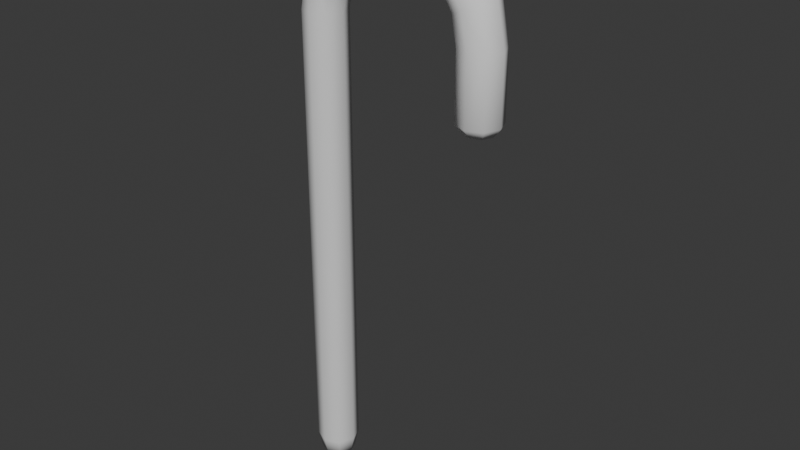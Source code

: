 # Source: bat_candycane.blend  (saved by Blender 5.0.118; exported with 4.5.12 LTS)
import bpy
from mathutils import Matrix  # noqa: F401  (used for matrix-valued properties, if any)

bpy.ops.wm.read_factory_settings(use_empty=True)
scene = bpy.context.scene
scene.name = 'Scene'

# ---- collections
col_collection = bpy.data.collections.new('Collection'); scene.collection.children.link(col_collection)

# ---- world
world_world = bpy.data.worlds.new('World'); scene.world = world_world
world_world.use_nodes = True; world_world.node_tree.nodes.clear()
_N = world_world.node_tree.nodes; _L = world_world.node_tree.links
n0 = _N.new('ShaderNodeOutputWorld'); n0.name = 'World Output'; n0.location = (300, 300)
n1 = _N.new('ShaderNodeBackground'); n1.name = 'Background'; n1.location = (10, 300)
n1.inputs[0].default_value = (0.05088, 0.05088, 0.05088, 1.0)
_L.new(n1.outputs[0], n0.inputs[0])
n0.is_active_output = True
world_world.color = (0.05088, 0.05088, 0.05088)
world_world.use_sun_shadow = False
world_world.sun_shadow_jitter_overblur = 0.0

# ---- meshes
me_torus = bpy.data.meshes.new('Torus')
me_torus.from_pydata([(0.2597, 6.741e-10, 0.3124), (0.2512, -0.0204, 0.3124), (0.2308, -0.02885, 0.3124), (0.2104, -0.0204, 0.3124), (0.202, 6.741e-10, 0.3124), (0.2104, 0.0204, 0.3124), (0.2308, 0.02885, 0.3124), (0.2512, 0.0204, 0.3124), (0.2487, -4.589e-11, 0.3676), (0.2409, -0.0204, 0.3643), (0.222, -0.02885, 0.3565), (0.2032, -0.0204, 0.3487), (0.1954, -4.589e-11, 0.3455), (0.2032, 0.0204, 0.3487), (0.222, 0.02885, 0.3565), (0.2409, 0.0204, 0.3643), (0.2174, -4.589e-11, 0.4144), (0.2115, -0.0204, 0.4084), (0.197, -0.02885, 0.394), (0.1826, -0.0204, 0.3796), (0.1766, -4.589e-11, 0.3736), (0.1826, 0.0204, 0.3796), (0.197, 0.02885, 0.394), (0.2115, 0.0204, 0.4084), (0.1706, -9.766e-09, 0.4457), (0.1674, -0.0204, 0.4378), (0.1596, -0.02885, 0.419), (0.1518, -0.0204, 0.4001), (0.1485, -4.906e-09, 0.3923), (0.1518, 0.0204, 0.4001), (0.1596, 0.02885, 0.419), (0.1674, 0.0204, 0.4378), (0.1154, -9.766e-09, 0.4566), (0.1154, -0.0204, 0.4482), (0.1154, -0.02885, 0.4278), (0.1154, -0.0204, 0.4074), (0.1154, -4.589e-11, 0.3989), (0.1154, 0.0204, 0.4074), (0.1154, 0.02885, 0.4278), (0.1154, 0.0204, 0.4482), (0.06021, -9.766e-09, 0.4457), (0.06344, -0.0204, 0.4378), (0.07125, -0.02885, 0.419), (0.07905, -0.0204, 0.4001), (0.08229, -4.906e-09, 0.3923), (0.07905, 0.0204, 0.4001), (0.07125, 0.02885, 0.419), (0.06344, 0.0204, 0.4378), (0.0134, -4.589e-11, 0.4144), (0.01938, -0.0204, 0.4084), (0.0338, -0.02885, 0.394), (0.04823, -0.0204, 0.3796), (0.05421, -4.589e-11, 0.3736), (0.04823, 0.0204, 0.3796), (0.0338, 0.02885, 0.394), (0.01938, 0.0204, 0.4084), (-0.01787, -4.589e-11, 0.3676), (-0.01006, -0.0204, 0.3643), (0.008785, -0.02885, 0.3565), (0.02763, -0.0204, 0.3487), (0.03544, -4.589e-11, 0.3455), (0.02763, 0.0204, 0.3487), (0.008785, 0.02885, 0.3565), (-0.01006, 0.0204, 0.3643), (-0.02885, 6.741e-10, 0.3124), (-0.0204, -0.0204, 0.3124), (0.0, -0.02885, 0.3124), (0.0204, -0.0204, 0.3124), (0.02885, 6.741e-10, 0.3124), (0.0204, 0.0204, 0.3124), (0.0, 0.02885, 0.3124), (-0.0204, 0.0204, 0.3124), (0.2502, 4.522e-10, 0.2124), (0.2445, -0.01369, 0.2124), (0.2308, -0.01935, 0.2124), (0.2171, -0.01369, 0.2124), (0.2115, 4.522e-10, 0.2124), (0.2171, 0.01369, 0.2124), (0.2308, 0.01935, 0.2124), (0.2445, 0.01369, 0.2124), (0.2512, 0.0204, 0.2242), (0.2308, 0.02885, 0.2242), (0.2104, 0.0204, 0.2242), (0.202, 6.741e-10, 0.2242), (0.2104, -0.0204, 0.2242), (0.2308, -0.02885, 0.2242), (0.2512, -0.0204, 0.2242), (0.2597, 6.741e-10, 0.2242), (-0.0204, 0.0204, -0.3124), (0.0, 0.02885, -0.3124), (0.0204, 0.0204, -0.3124), (0.02885, 6.741e-10, -0.3124), (0.0204, -0.0204, -0.3124), (0.0, -0.02885, -0.3124), (-0.0204, -0.0204, -0.3124), (-0.02885, 6.741e-10, -0.3124), (0.2308, -2.328e-10, 0.2124), (-0.01642, 0.01642, -0.3373), (0.0, 0.02322, -0.3373), (0.01642, 0.01642, -0.3373), (0.02322, 5.589e-10, -0.3373), (0.01642, -0.01642, -0.3373), (0.0, -0.02322, -0.3373), (-0.01642, -0.01642, -0.3373), (-0.02322, 5.589e-10, -0.3373), (1.49e-08, 9.313e-10, -0.3373)], [], [(0, 8, 9, 1), (1, 9, 10, 2), (2, 10, 11, 3), (3, 11, 12, 4), (4, 12, 13, 5), (5, 13, 14, 6), (6, 14, 15, 7), (7, 15, 8, 0), (8, 16, 17, 9), (9, 17, 18, 10), (10, 18, 19, 11), (11, 19, 20, 12), (12, 20, 21, 13), (13, 21, 22, 14), (14, 22, 23, 15), (15, 23, 16, 8), (16, 24, 25, 17), (17, 25, 26, 18), (18, 26, 27, 19), (19, 27, 28, 20), (20, 28, 29, 21), (21, 29, 30, 22), (22, 30, 31, 23), (23, 31, 24, 16), (24, 32, 33, 25), (25, 33, 34, 26), (26, 34, 35, 27), (27, 35, 36, 28), (28, 36, 37, 29), (29, 37, 38, 30), (30, 38, 39, 31), (31, 39, 32, 24), (32, 40, 41, 33), (33, 41, 42, 34), (34, 42, 43, 35), (35, 43, 44, 36), (36, 44, 45, 37), (37, 45, 46, 38), (38, 46, 47, 39), (39, 47, 40, 32), (40, 48, 49, 41), (41, 49, 50, 42), (42, 50, 51, 43), (43, 51, 52, 44), (44, 52, 53, 45), (45, 53, 54, 46), (46, 54, 55, 47), (47, 55, 48, 40), (48, 56, 57, 49), (49, 57, 58, 50), (50, 58, 59, 51), (51, 59, 60, 52), (52, 60, 61, 53), (53, 61, 62, 54), (54, 62, 63, 55), (55, 63, 56, 48), (56, 64, 65, 57), (57, 65, 66, 58), (58, 66, 67, 59), (59, 67, 68, 60), (60, 68, 69, 61), (61, 69, 70, 62), (62, 70, 71, 63), (63, 71, 64, 56), (84, 83, 76, 75), (85, 84, 75, 74), (87, 86, 73, 72), (86, 85, 74, 73), (80, 87, 72, 79), (81, 80, 79, 78), (83, 82, 77, 76), (82, 81, 78, 77), (0, 1, 86, 87), (7, 0, 87, 80), (6, 7, 80, 81), (5, 6, 81, 82), (3, 4, 83, 84), (4, 5, 82, 83), (2, 3, 84, 85), (1, 2, 85, 86), (68, 67, 92, 91), (65, 64, 95, 94), (69, 68, 91, 90), (67, 66, 93, 92), (66, 65, 94, 93), (71, 70, 89, 88), (70, 69, 90, 89), (64, 71, 88, 95), (73, 74, 96, 72), (74, 75, 76, 96), (72, 96, 78, 79), (96, 76, 77, 78), (88, 89, 98, 97), (90, 91, 100, 99), (93, 94, 103, 102), (92, 93, 102, 101), (91, 92, 101, 100), (94, 95, 104, 103), (95, 88, 97, 104), (89, 90, 99, 98), (98, 105, 104, 97), (105, 102, 103, 104), (99, 100, 105, 98), (100, 101, 102, 105)])
me_torus.polygons.foreach_set('use_smooth', [True] * 104)
_uv = me_torus.uv_layers.new(name='UVMap')
_uv.uv.foreach_set('vector', [0.3643, 0.8116, 0.3196, 0.8046, 0.3165, 0.7893, 0.3586, 0.7959, 0.3586, 0.7959, 0.3165, 0.7893, 0.3092, 0.7523, 0.345, 0.7579, 0.345, 0.7579, 0.3092, 0.7523, 0.3018, 0.7152, 0.3313, 0.7199, 0.3313, 0.7199, 0.3018, 0.7152, 0.2988, 0.6999, 0.3256, 0.7041, 0.3256, 0.7041, 0.2988, 0.6999, 0.3018, 0.7152, 0.3313, 0.7199, 0.3313, 0.7199, 0.3018, 0.7152, 0.3092, 0.7523, 0.345, 0.7579, 0.345, 0.7579, 0.3092, 0.7523, 0.3165, 0.7893, 0.3586, 0.7959, 0.3586, 0.7959, 0.3165, 0.7893, 0.3196, 0.8046, 0.3643, 0.8116, 0.3196, 0.8046, 0.2669, 0.7577, 0.267, 0.7452, 0.3165, 0.7893, 0.3165, 0.7893, 0.267, 0.7452, 0.2671, 0.7148, 0.3092, 0.7523, 0.3092, 0.7523, 0.2671, 0.7148, 0.2672, 0.6844, 0.3018, 0.7152, 0.3018, 0.7152, 0.2672, 0.6844, 0.2672, 0.6718, 0.2988, 0.6999, 0.2988, 0.6999, 0.2672, 0.6718, 0.2672, 0.6844, 0.3018, 0.7152, 0.3018, 0.7152, 0.2672, 0.6844, 0.2671, 0.7148, 0.3092, 0.7523, 0.3092, 0.7523, 0.2671, 0.7148, 0.267, 0.7452, 0.3165, 0.7893, 0.3165, 0.7893, 0.267, 0.7452, 0.2669, 0.7577, 0.3196, 0.8046, 0.2669, 0.7577, 0.2144, 0.6782, 0.2175, 0.6702, 0.267, 0.7452, 0.267, 0.7452, 0.2175, 0.6702, 0.225, 0.6511, 0.2671, 0.7148, 0.2671, 0.7148, 0.225, 0.6511, 0.2326, 0.632, 0.2672, 0.6844, 0.2672, 0.6844, 0.2326, 0.632, 0.2357, 0.624, 0.2672, 0.6718, 0.2672, 0.6718, 0.2357, 0.624, 0.2326, 0.632, 0.2672, 0.6844, 0.2672, 0.6844, 0.2326, 0.632, 0.225, 0.6511, 0.2671, 0.7148, 0.2671, 0.7148, 0.225, 0.6511, 0.2175, 0.6702, 0.267, 0.7452, 0.267, 0.7452, 0.2175, 0.6702, 0.2144, 0.6782, 0.2669, 0.7577, 0.2144, 0.6782, 0.17, 0.578, 0.1757, 0.5759, 0.2175, 0.6702, 0.2175, 0.6702, 0.1757, 0.5759, 0.1895, 0.571, 0.225, 0.6511, 0.225, 0.6511, 0.1895, 0.571, 0.2033, 0.566, 0.2326, 0.632, 0.2326, 0.632, 0.2033, 0.566, 0.209, 0.5639, 0.2357, 0.624, 0.2357, 0.624, 0.209, 0.5639, 0.2033, 0.566, 0.2326, 0.632, 0.2326, 0.632, 0.2033, 0.566, 0.1895, 0.571, 0.225, 0.6511, 0.225, 0.6511, 0.1895, 0.571, 0.1757, 0.5759, 0.2175, 0.6702, 0.2175, 0.6702, 0.1757, 0.5759, 0.17, 0.578, 0.2144, 0.6782, 0.17, 0.578, 0.1404, 0.4725, 0.1479, 0.4766, 0.1757, 0.5759, 0.1757, 0.5759, 0.1479, 0.4766, 0.1659, 0.4866, 0.1895, 0.571, 0.1895, 0.571, 0.1659, 0.4866, 0.1838, 0.4965, 0.2033, 0.566, 0.2033, 0.566, 0.1838, 0.4965, 0.1913, 0.5006, 0.209, 0.5639, 0.209, 0.5639, 0.1913, 0.5006, 0.1838, 0.4965, 0.2033, 0.566, 0.2033, 0.566, 0.1838, 0.4965, 0.1659, 0.4866, 0.1895, 0.571, 0.1895, 0.571, 0.1659, 0.4866, 0.1479, 0.4766, 0.1757, 0.5759, 0.1757, 0.5759, 0.1479, 0.4766, 0.1404, 0.4725, 0.17, 0.578, 0.1404, 0.4725, 0.1302, 0.3777, 0.1383, 0.3874, 0.1479, 0.4766, 0.1479, 0.4766, 0.1383, 0.3874, 0.1577, 0.4107, 0.1659, 0.4866, 0.1659, 0.4866, 0.1577, 0.4107, 0.1771, 0.4341, 0.1838, 0.4965, 0.1838, 0.4965, 0.1771, 0.4341, 0.1852, 0.4438, 0.1913, 0.5006, 0.1913, 0.5006, 0.1852, 0.4438, 0.1771, 0.4341, 0.1838, 0.4965, 0.1838, 0.4965, 0.1771, 0.4341, 0.1577, 0.4107, 0.1659, 0.4866, 0.1659, 0.4866, 0.1577, 0.4107, 0.1383, 0.3874, 0.1479, 0.4766, 0.1479, 0.4766, 0.1383, 0.3874, 0.1302, 0.3777, 0.1404, 0.4725, 0.1302, 0.3777, 0.141, 0.308, 0.1484, 0.3218, 0.1383, 0.3874, 0.1383, 0.3874, 0.1484, 0.3218, 0.1663, 0.355, 0.1577, 0.4107, 0.1577, 0.4107, 0.1663, 0.355, 0.1842, 0.3882, 0.1771, 0.4341, 0.1771, 0.4341, 0.1842, 0.3882, 0.1916, 0.402, 0.1852, 0.4438, 0.1852, 0.4438, 0.1916, 0.402, 0.1842, 0.3882, 0.1771, 0.4341, 0.1771, 0.4341, 0.1842, 0.3882, 0.1663, 0.355, 0.1577, 0.4107, 0.1577, 0.4107, 0.1663, 0.355, 0.1484, 0.3218, 0.1383, 0.3874, 0.1383, 0.3874, 0.1484, 0.3218, 0.141, 0.308, 0.1302, 0.3777, 0.141, 0.308, 0.171, 0.2741, 0.1766, 0.2899, 0.1484, 0.3218, 0.1484, 0.3218, 0.1766, 0.2899, 0.1903, 0.3279, 0.1663, 0.355, 0.1663, 0.355, 0.1903, 0.3279, 0.204, 0.3659, 0.1842, 0.3882, 0.1842, 0.3882, 0.204, 0.3659, 0.2096, 0.3816, 0.1916, 0.402, 0.1916, 0.402, 0.2096, 0.3816, 0.204, 0.3659, 0.1842, 0.3882, 0.1842, 0.3882, 0.204, 0.3659, 0.1903, 0.3279, 0.1663, 0.355, 0.1663, 0.355, 0.1903, 0.3279, 0.1766, 0.2899, 0.1484, 0.3218, 0.1484, 0.3218, 0.1766, 0.2899, 0.171, 0.2741, 0.141, 0.308, 0.391, 0.6984, 0.3853, 0.6827, 0.3996, 0.6975, 0.4034, 0.708, 0.4046, 0.7364, 0.391, 0.6984, 0.4034, 0.708, 0.4126, 0.7335, 0.424, 0.7901, 0.4183, 0.7744, 0.4218, 0.759, 0.4256, 0.7696, 0.4183, 0.7744, 0.4046, 0.7364, 0.4126, 0.7335, 0.4218, 0.759, 0.4183, 0.7744, 0.424, 0.7901, 0.4256, 0.7696, 0.4218, 0.759, 0.4046, 0.7364, 0.4183, 0.7744, 0.4218, 0.759, 0.4126, 0.7335, 0.3853, 0.6827, 0.391, 0.6984, 0.4034, 0.708, 0.3996, 0.6975, 0.391, 0.6984, 0.4046, 0.7364, 0.4126, 0.7335, 0.4034, 0.708, 0.3643, 0.8116, 0.3586, 0.7959, 0.4183, 0.7744, 0.424, 0.7901, 0.3586, 0.7959, 0.3643, 0.8116, 0.424, 0.7901, 0.4183, 0.7744, 0.345, 0.7579, 0.3586, 0.7959, 0.4183, 0.7744, 0.4046, 0.7364, 0.3313, 0.7199, 0.345, 0.7579, 0.4046, 0.7364, 0.391, 0.6984, 0.3313, 0.7199, 0.3256, 0.7041, 0.3853, 0.6827, 0.391, 0.6984, 0.3256, 0.7041, 0.3313, 0.7199, 0.391, 0.6984, 0.3853, 0.6827, 0.345, 0.7579, 0.3313, 0.7199, 0.391, 0.6984, 0.4046, 0.7364, 0.3586, 0.7959, 0.345, 0.7579, 0.4046, 0.7364, 0.4183, 0.7744, 0.2096, 0.3816, 0.204, 0.3659, 0.6269, 0.2138, 0.6326, 0.2295, 0.1766, 0.2899, 0.171, 0.2741, 0.5939, 0.122, 0.5996, 0.1378, 0.204, 0.3659, 0.2096, 0.3816, 0.6326, 0.2295, 0.6269, 0.2138, 0.204, 0.3659, 0.1903, 0.3279, 0.6132, 0.1758, 0.6269, 0.2138, 0.1903, 0.3279, 0.1766, 0.2899, 0.5996, 0.1378, 0.6132, 0.1758, 0.1766, 0.2899, 0.1903, 0.3279, 0.6132, 0.1758, 0.5996, 0.1378, 0.1903, 0.3279, 0.204, 0.3659, 0.6269, 0.2138, 0.6132, 0.1758, 0.171, 0.2741, 0.1766, 0.2899, 0.5996, 0.1378, 0.5939, 0.122, 0.4218, 0.759, 0.4126, 0.7335, 0.4126, 0.7335, 0.4256, 0.7696, 0.4126, 0.7335, 0.4034, 0.708, 0.3996, 0.6975, 0.4126, 0.7335, 0.4256, 0.7696, 0.4126, 0.7335, 0.4126, 0.7335, 0.4218, 0.759, 0.4126, 0.7335, 0.3996, 0.6975, 0.4034, 0.708, 0.4126, 0.7335, 0.5996, 0.1378, 0.6132, 0.1758, 0.6301, 0.1697, 0.6191, 0.1391, 0.6269, 0.2138, 0.6326, 0.2295, 0.6457, 0.2129, 0.6411, 0.2003, 0.6132, 0.1758, 0.5996, 0.1378, 0.6191, 0.1391, 0.6301, 0.1697, 0.6269, 0.2138, 0.6132, 0.1758, 0.6301, 0.1697, 0.6411, 0.2003, 0.6326, 0.2295, 0.6269, 0.2138, 0.6411, 0.2003, 0.6457, 0.2129, 0.5996, 0.1378, 0.5939, 0.122, 0.6146, 0.1264, 0.6191, 0.1391, 0.5939, 0.122, 0.5996, 0.1378, 0.6191, 0.1391, 0.6146, 0.1264, 0.6132, 0.1758, 0.6269, 0.2138, 0.6411, 0.2003, 0.6301, 0.1697, 0.6301, 0.1697, 0.6301, 0.1697, 0.6146, 0.1264, 0.6191, 0.1391, 0.6301, 0.1697, 0.6301, 0.1697, 0.6191, 0.1391, 0.6146, 0.1264, 0.6411, 0.2003, 0.6457, 0.2129, 0.6301, 0.1697, 0.6301, 0.1697, 0.6457, 0.2129, 0.6411, 0.2003, 0.6301, 0.1697, 0.6301, 0.1697])
me_torus.materials.append(None)
me_torus.update()

# ---- objects
ob_candycane = bpy.data.objects.new('Candycane', me_torus)

# ---- transforms, parenting, visibility, modifiers, constraints
ob_candycane.location = (0.0, -2.98e-08, 0.2084)

# ---- collection membership
col_collection.objects.link(ob_candycane)

# ---- scene / render settings (as saved in the file)
scene.frame_start = 1; scene.frame_end = 250; scene.frame_set(0)
scene.render.engine = 'BLENDER_EEVEE_NEXT'
scene.render.bake_bias = 0.0
scene.render.bake_samples = 0
scene.cycles.sampling_pattern = 'TABULATED_SOBOL'
scene.eevee.ray_tracing_options.trace_max_roughness = 0.0
bpy.context.view_layer.update()

# ---- added for rendering (the .blend has no active camera and no usable light): camera, sun
cam_auto = bpy.data.cameras.new('AutoCamera')
cam_auto.lens = 50.0
cam_auto.sensor_width = 36.0
cam_auto.clip_end = 1000.0
ob_auto_camera = bpy.data.objects.new('AutoCamera', cam_auto)
scene.collection.objects.link(ob_auto_camera)
ob_auto_camera.location = (0.898848, -0.940121, 0.894803)
ob_auto_camera.rotation_euler = (1.09748, -7.21219e-08, 0.694738)
scene.camera = ob_auto_camera
light_auto_sun = bpy.data.lights.new('AutoSun', 'SUN')
light_auto_sun.energy = 3.0
light_auto_sun.angle = 0.0523599
ob_auto_sun = bpy.data.objects.new('AutoSun', light_auto_sun)
scene.collection.objects.link(ob_auto_sun)
ob_auto_sun.rotation_euler = (0.872665, 0.174533, 0.523599)
bpy.context.view_layer.update()
